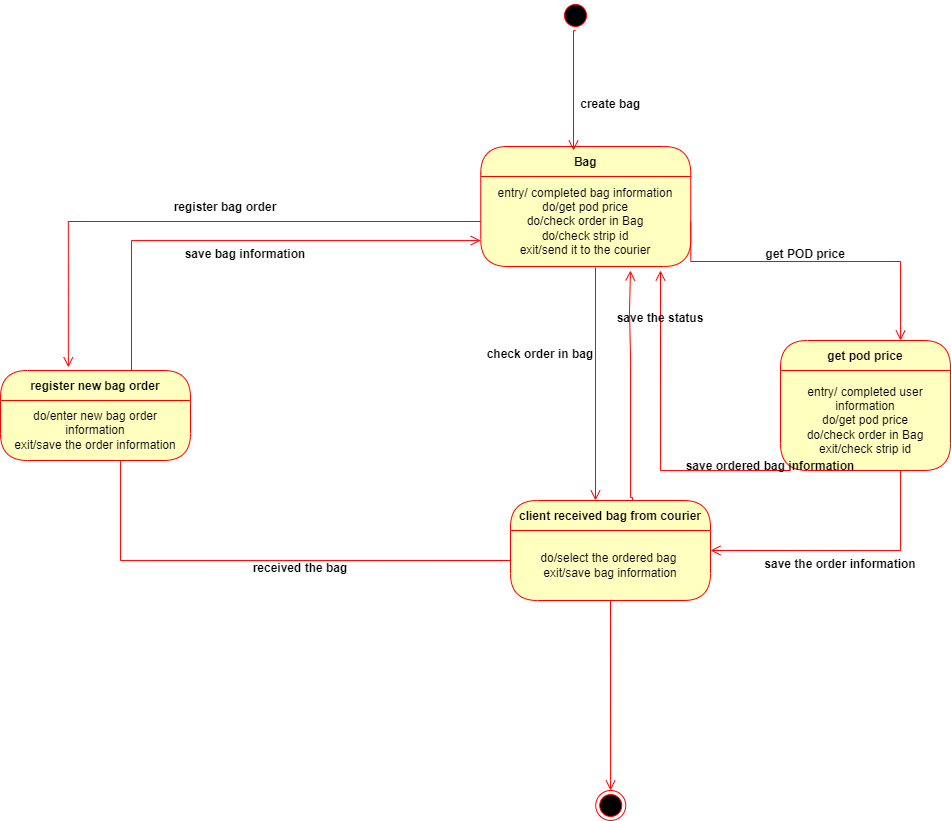

The diagram above was exported from draw.io. Its source (the exported page's mxGraphModel, read from the mxfile embedded in the PNG):
<mxGraphModel dx="2647" dy="743" grid="1" gridSize="10" guides="1" tooltips="1" connect="1" arrows="1" fold="1" page="1" pageScale="1" pageWidth="850" pageHeight="1100" math="0" shadow="0">
  <root>
    <mxCell id="0" />
    <mxCell id="1" parent="0" />
    <mxCell id="VT3B5TiD6rP6IDN5WOds-3" value="Bag" style="swimlane;fontStyle=1;align=center;verticalAlign=middle;childLayout=stackLayout;horizontal=1;startSize=30;horizontalStack=0;resizeParent=0;resizeLast=1;container=0;fontColor=#000000;collapsible=0;rounded=1;arcSize=30;strokeColor=#ff0000;fillColor=#ffffc0;swimlaneFillColor=#ffffc0;dropTarget=0;" vertex="1" parent="1">
      <mxGeometry x="310.25" y="366" width="210" height="120" as="geometry" />
    </mxCell>
    <mxCell id="VT3B5TiD6rP6IDN5WOds-4" value="entry/ completed bag information&lt;br&gt;do/get pod price&lt;br&gt;do/check order in Bag&lt;br&gt;do/check strip id&lt;br&gt;exit/send it to the courier" style="text;html=1;strokeColor=none;fillColor=none;align=center;verticalAlign=middle;spacingLeft=4;spacingRight=4;whiteSpace=wrap;overflow=hidden;rotatable=0;fontColor=#000000;" vertex="1" parent="VT3B5TiD6rP6IDN5WOds-3">
      <mxGeometry y="30" width="210" height="90" as="geometry" />
    </mxCell>
    <mxCell id="VT3B5TiD6rP6IDN5WOds-5" value="entry/ completed user information&lt;br&gt;do/activate user accounts&lt;br&gt;do/deactivate user accounts&lt;br&gt;exit/logout" style="text;html=1;strokeColor=none;fillColor=none;align=center;verticalAlign=middle;spacingLeft=4;spacingRight=4;whiteSpace=wrap;overflow=hidden;rotatable=0;fontColor=#000000;" vertex="1" parent="VT3B5TiD6rP6IDN5WOds-3">
      <mxGeometry y="120" width="210" as="geometry" />
    </mxCell>
    <mxCell id="VT3B5TiD6rP6IDN5WOds-6" value="" style="edgeStyle=orthogonalEdgeStyle;html=1;verticalAlign=bottom;endArrow=open;endSize=8;strokeColor=#ff0000;rounded=0;exitX=0.61;exitY=0.005;exitDx=0;exitDy=0;exitPerimeter=0;" edge="1" parent="1" source="VT3B5TiD6rP6IDN5WOds-24">
      <mxGeometry relative="1" as="geometry">
        <mxPoint x="460" y="490" as="targetPoint" />
        <Array as="points">
          <mxPoint x="462" y="717" />
          <mxPoint x="460" y="717" />
          <mxPoint x="460" y="580" />
          <mxPoint x="459" y="580" />
          <mxPoint x="459" y="530" />
          <mxPoint x="460" y="530" />
        </Array>
        <mxPoint x="459" y="490" as="sourcePoint" />
      </mxGeometry>
    </mxCell>
    <mxCell id="VT3B5TiD6rP6IDN5WOds-12" value="register new bag order" style="swimlane;fontStyle=1;align=center;verticalAlign=middle;childLayout=stackLayout;horizontal=1;startSize=30;horizontalStack=0;resizeParent=0;resizeLast=1;container=0;fontColor=#000000;collapsible=0;rounded=1;arcSize=30;strokeColor=#ff0000;fillColor=#ffffc0;swimlaneFillColor=#ffffc0;dropTarget=0;" vertex="1" parent="1">
      <mxGeometry x="-170" y="590" width="190" height="90" as="geometry" />
    </mxCell>
    <mxCell id="VT3B5TiD6rP6IDN5WOds-13" value="do/enter new bag order information&lt;br&gt;exit/save the order information" style="text;html=1;strokeColor=none;fillColor=none;align=center;verticalAlign=middle;spacingLeft=4;spacingRight=4;whiteSpace=wrap;overflow=hidden;rotatable=0;fontColor=#000000;" vertex="1" parent="VT3B5TiD6rP6IDN5WOds-12">
      <mxGeometry y="30" width="190" height="60" as="geometry" />
    </mxCell>
    <mxCell id="VT3B5TiD6rP6IDN5WOds-14" value="do/enter new user information&lt;br&gt;exit/save the agent user&lt;br&gt;exit/logout" style="text;html=1;strokeColor=none;fillColor=none;align=center;verticalAlign=middle;spacingLeft=4;spacingRight=4;whiteSpace=wrap;overflow=hidden;rotatable=0;fontColor=#000000;" vertex="1" parent="VT3B5TiD6rP6IDN5WOds-12">
      <mxGeometry y="90" width="190" as="geometry" />
    </mxCell>
    <mxCell id="VT3B5TiD6rP6IDN5WOds-15" value="" style="edgeStyle=orthogonalEdgeStyle;html=1;verticalAlign=bottom;endArrow=open;endSize=8;strokeColor=#ff0000;rounded=0;" edge="1" parent="1" source="VT3B5TiD6rP6IDN5WOds-12">
      <mxGeometry relative="1" as="geometry">
        <mxPoint x="360" y="780" as="targetPoint" />
        <Array as="points">
          <mxPoint x="-50" y="780" />
        </Array>
      </mxGeometry>
    </mxCell>
    <mxCell id="VT3B5TiD6rP6IDN5WOds-16" value="received the bag" style="text;align=center;fontStyle=1;verticalAlign=middle;spacingLeft=3;spacingRight=3;strokeColor=none;rotatable=0;points=[[0,0.5],[1,0.5]];portConstraint=eastwest;" vertex="1" parent="1">
      <mxGeometry x="90" y="774" width="80" height="26" as="geometry" />
    </mxCell>
    <mxCell id="VT3B5TiD6rP6IDN5WOds-20" value="" style="edgeStyle=orthogonalEdgeStyle;html=1;verticalAlign=bottom;endArrow=open;endSize=8;strokeColor=#ff0000;rounded=0;entryX=0.357;entryY=-0.035;entryDx=0;entryDy=0;entryPerimeter=0;exitX=0;exitY=0.5;exitDx=0;exitDy=0;" edge="1" parent="1" source="VT3B5TiD6rP6IDN5WOds-4" target="VT3B5TiD6rP6IDN5WOds-12">
      <mxGeometry relative="1" as="geometry">
        <mxPoint x="100" y="598" as="targetPoint" />
        <mxPoint x="460" y="528" as="sourcePoint" />
      </mxGeometry>
    </mxCell>
    <mxCell id="VT3B5TiD6rP6IDN5WOds-21" value="create bag" style="text;align=center;fontStyle=1;verticalAlign=middle;spacingLeft=3;spacingRight=3;strokeColor=none;rotatable=0;points=[[0,0.5],[1,0.5]];portConstraint=eastwest;" vertex="1" parent="1">
      <mxGeometry x="400.25" y="310" width="80" height="26" as="geometry" />
    </mxCell>
    <mxCell id="VT3B5TiD6rP6IDN5WOds-23" value="" style="edgeStyle=orthogonalEdgeStyle;html=1;verticalAlign=bottom;endArrow=open;endSize=8;strokeColor=#ff0000;rounded=0;exitX=0.5;exitY=1;exitDx=0;exitDy=0;startArrow=none;" edge="1" parent="1" source="VT3B5TiD6rP6IDN5WOds-2">
      <mxGeometry relative="1" as="geometry">
        <mxPoint x="403" y="370" as="targetPoint" />
        <mxPoint x="402.90999999999985" y="243.96000000000004" as="sourcePoint" />
        <Array as="points">
          <mxPoint x="403" y="250" />
        </Array>
      </mxGeometry>
    </mxCell>
    <mxCell id="VT3B5TiD6rP6IDN5WOds-24" value="client received bag from courier" style="swimlane;fontStyle=1;align=center;verticalAlign=middle;childLayout=stackLayout;horizontal=1;startSize=30;horizontalStack=0;resizeParent=0;resizeLast=1;container=0;fontColor=#000000;collapsible=0;rounded=1;arcSize=30;strokeColor=#ff0000;fillColor=#ffffc0;swimlaneFillColor=#ffffc0;dropTarget=0;" vertex="1" parent="1">
      <mxGeometry x="340" y="720" width="200" height="100" as="geometry" />
    </mxCell>
    <mxCell id="VT3B5TiD6rP6IDN5WOds-25" value="do/select the ordered bag&amp;nbsp;&lt;br&gt;exit/save bag information&lt;br&gt;" style="text;html=1;strokeColor=none;fillColor=none;align=center;verticalAlign=middle;spacingLeft=4;spacingRight=4;whiteSpace=wrap;overflow=hidden;rotatable=0;fontColor=#000000;" vertex="1" parent="VT3B5TiD6rP6IDN5WOds-24">
      <mxGeometry y="30" width="200" height="70" as="geometry" />
    </mxCell>
    <mxCell id="VT3B5TiD6rP6IDN5WOds-26" value="" style="edgeStyle=orthogonalEdgeStyle;html=1;verticalAlign=bottom;endArrow=open;endSize=8;strokeColor=#ff0000;rounded=0;" edge="1" parent="1" target="VT3B5TiD6rP6IDN5WOds-24">
      <mxGeometry relative="1" as="geometry">
        <mxPoint x="134" y="611.98" as="targetPoint" />
        <mxPoint x="425" y="487" as="sourcePoint" />
        <Array as="points">
          <mxPoint x="425" y="487" />
        </Array>
      </mxGeometry>
    </mxCell>
    <mxCell id="VT3B5TiD6rP6IDN5WOds-29" value="get pod price" style="swimlane;fontStyle=1;align=center;verticalAlign=middle;childLayout=stackLayout;horizontal=1;startSize=30;horizontalStack=0;resizeParent=0;resizeLast=1;container=0;fontColor=#000000;collapsible=0;rounded=1;arcSize=30;strokeColor=#ff0000;fillColor=#ffffc0;swimlaneFillColor=#ffffc0;dropTarget=0;" vertex="1" parent="1">
      <mxGeometry x="610" y="560" width="170" height="130" as="geometry" />
    </mxCell>
    <mxCell id="VT3B5TiD6rP6IDN5WOds-30" value="entry/ completed user information&lt;br&gt;do/get pod price&lt;br&gt;do/check order in Bag&lt;br&gt;exit/check strip id&lt;br&gt;" style="text;html=1;strokeColor=none;fillColor=none;align=center;verticalAlign=middle;spacingLeft=4;spacingRight=4;whiteSpace=wrap;overflow=hidden;rotatable=0;fontColor=#000000;" vertex="1" parent="VT3B5TiD6rP6IDN5WOds-29">
      <mxGeometry y="30" width="170" height="100" as="geometry" />
    </mxCell>
    <mxCell id="VT3B5TiD6rP6IDN5WOds-33" value="" style="edgeStyle=orthogonalEdgeStyle;html=1;verticalAlign=bottom;endArrow=open;endSize=8;strokeColor=#ff0000;rounded=0;exitX=1;exitY=0.5;exitDx=0;exitDy=0;" edge="1" parent="1" source="VT3B5TiD6rP6IDN5WOds-4" target="VT3B5TiD6rP6IDN5WOds-29">
      <mxGeometry relative="1" as="geometry">
        <mxPoint x="167.1199999999999" y="549.9999999999999" as="targetPoint" />
        <mxPoint x="680.0000000000002" y="481.15" as="sourcePoint" />
        <Array as="points">
          <mxPoint x="520" y="481" />
          <mxPoint x="730" y="481" />
        </Array>
      </mxGeometry>
    </mxCell>
    <mxCell id="VT3B5TiD6rP6IDN5WOds-34" value="" style="edgeStyle=orthogonalEdgeStyle;html=1;verticalAlign=bottom;endArrow=open;endSize=8;strokeColor=#ff0000;rounded=0;exitX=0.75;exitY=1;exitDx=0;exitDy=0;" edge="1" parent="1">
      <mxGeometry relative="1" as="geometry">
        <mxPoint x="540" y="770" as="targetPoint" />
        <mxPoint x="727.5" y="690" as="sourcePoint" />
        <Array as="points">
          <mxPoint x="730" y="690" />
          <mxPoint x="730" y="770" />
        </Array>
      </mxGeometry>
    </mxCell>
    <mxCell id="VT3B5TiD6rP6IDN5WOds-35" value="" style="edgeStyle=orthogonalEdgeStyle;html=1;verticalAlign=bottom;endArrow=open;endSize=8;strokeColor=#ff0000;rounded=0;exitX=0.75;exitY=1;exitDx=0;exitDy=0;startArrow=none;" edge="1" parent="1" source="VT3B5TiD6rP6IDN5WOds-39">
      <mxGeometry relative="1" as="geometry">
        <mxPoint x="490" y="490" as="targetPoint" />
        <mxPoint x="597.5" y="615.0000000000002" as="sourcePoint" />
        <Array as="points">
          <mxPoint x="560" y="690" />
          <mxPoint x="490" y="690" />
        </Array>
      </mxGeometry>
    </mxCell>
    <mxCell id="VT3B5TiD6rP6IDN5WOds-36" value="" style="edgeStyle=orthogonalEdgeStyle;html=1;verticalAlign=bottom;endArrow=open;endSize=8;strokeColor=#ff0000;rounded=0;" edge="1" parent="1" target="VT3B5TiD6rP6IDN5WOds-4">
      <mxGeometry relative="1" as="geometry">
        <mxPoint x="290" y="470" as="targetPoint" />
        <mxPoint x="-39" y="590" as="sourcePoint" />
        <Array as="points">
          <mxPoint x="-39" y="460" />
        </Array>
      </mxGeometry>
    </mxCell>
    <mxCell id="VT3B5TiD6rP6IDN5WOds-37" value="save bag information" style="text;align=center;fontStyle=1;verticalAlign=middle;spacingLeft=3;spacingRight=3;strokeColor=none;rotatable=0;points=[[0,0.5],[1,0.5]];portConstraint=eastwest;" vertex="1" parent="1">
      <mxGeometry x="30" y="463" width="90" height="20" as="geometry" />
    </mxCell>
    <mxCell id="VT3B5TiD6rP6IDN5WOds-41" value="get POD price" style="text;align=center;fontStyle=1;verticalAlign=middle;spacingLeft=3;spacingRight=3;strokeColor=none;rotatable=0;points=[[0,0.5],[1,0.5]];portConstraint=eastwest;" vertex="1" parent="1">
      <mxGeometry x="595.25" y="460" width="80" height="26" as="geometry" />
    </mxCell>
    <mxCell id="VT3B5TiD6rP6IDN5WOds-42" value="save the order information" style="text;align=center;fontStyle=1;verticalAlign=middle;spacingLeft=3;spacingRight=3;strokeColor=none;rotatable=0;points=[[0,0.5],[1,0.5]];portConstraint=eastwest;" vertex="1" parent="1">
      <mxGeometry x="630" y="770" width="80" height="26" as="geometry" />
    </mxCell>
    <mxCell id="VT3B5TiD6rP6IDN5WOds-43" value="" style="edgeStyle=orthogonalEdgeStyle;html=1;verticalAlign=bottom;endArrow=open;endSize=8;strokeColor=#ff0000;rounded=0;" edge="1" parent="1">
      <mxGeometry relative="1" as="geometry">
        <mxPoint x="440" y="1010" as="targetPoint" />
        <mxPoint x="440" y="820" as="sourcePoint" />
        <Array as="points">
          <mxPoint x="440" y="1000" />
        </Array>
      </mxGeometry>
    </mxCell>
    <mxCell id="VT3B5TiD6rP6IDN5WOds-44" value="" style="ellipse;html=1;shape=endState;fillColor=#000000;strokeColor=#ff0000;" vertex="1" parent="1">
      <mxGeometry x="425.25" y="1010" width="30" height="30" as="geometry" />
    </mxCell>
    <mxCell id="VT3B5TiD6rP6IDN5WOds-45" value="register bag order" style="text;align=center;fontStyle=1;verticalAlign=middle;spacingLeft=3;spacingRight=3;strokeColor=none;rotatable=0;points=[[0,0.5],[1,0.5]];portConstraint=eastwest;" vertex="1" parent="1">
      <mxGeometry x="10" y="416" width="90" height="20" as="geometry" />
    </mxCell>
    <mxCell id="VT3B5TiD6rP6IDN5WOds-2" value="" style="ellipse;html=1;shape=startState;fillColor=#000000;strokeColor=#ff0000;" vertex="1" parent="1">
      <mxGeometry x="390" y="220" width="30" height="30" as="geometry" />
    </mxCell>
    <mxCell id="VT3B5TiD6rP6IDN5WOds-50" value="check order in bag" style="text;align=center;fontStyle=1;verticalAlign=middle;spacingLeft=3;spacingRight=3;strokeColor=none;rotatable=0;points=[[0,0.5],[1,0.5]];portConstraint=eastwest;" vertex="1" parent="1">
      <mxGeometry x="330" y="560" width="80" height="26" as="geometry" />
    </mxCell>
    <mxCell id="VT3B5TiD6rP6IDN5WOds-39" value="save ordered bag information" style="text;align=center;fontStyle=1;verticalAlign=middle;spacingLeft=3;spacingRight=3;strokeColor=none;rotatable=0;points=[[0,0.5],[1,0.5]];portConstraint=eastwest;" vertex="1" parent="1">
      <mxGeometry x="560" y="679" width="80" height="11" as="geometry" />
    </mxCell>
    <mxCell id="VT3B5TiD6rP6IDN5WOds-53" value="save the status" style="text;align=center;fontStyle=1;verticalAlign=middle;spacingLeft=3;spacingRight=3;strokeColor=none;rotatable=0;points=[[0,0.5],[1,0.5]];portConstraint=eastwest;" vertex="1" parent="1">
      <mxGeometry x="450" y="524" width="80" height="26" as="geometry" />
    </mxCell>
  </root>
</mxGraphModel>